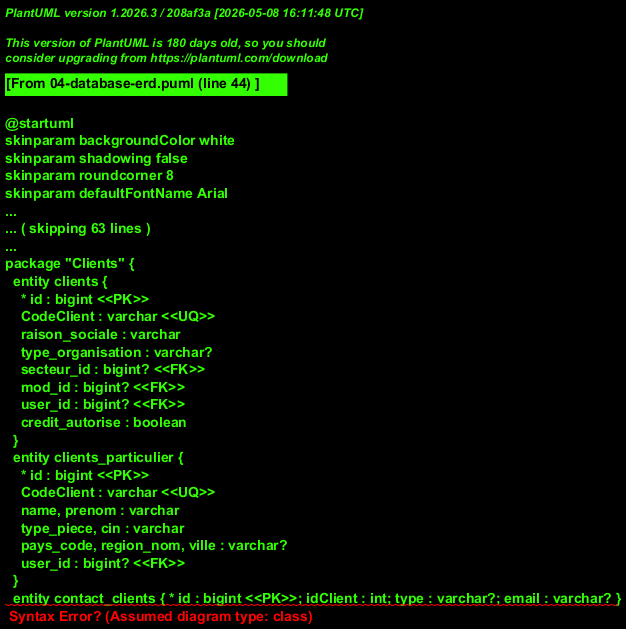

The diagram above was rendered by PlantUML. Its source (embedded in the PNG):
@startuml
!include theme.puml
!pragma layout smetana
hide methods
hide stereotypes
title Modèle relationnel simplifié de la base de données

entity users {
  * id : bigint <<PK>>
  --
  name : varchar
  email : varchar <<UQ>>
  photo : varchar?
  role : varchar
  is_active : boolean
  deleted_at : timestamp?
}
entity personal_access_tokens {
  * id : bigint <<PK>>
  tokenable_type, tokenable_id
  token : varchar <<UQ>>
}
users ||--o{ personal_access_tokens

package "Clients" {
  entity clients {
    * id : bigint <<PK>>
    CodeClient : varchar <<UQ>>
    raison_sociale : varchar
    type_organisation : varchar?
    secteur_id : bigint? <<FK>>
    mod_id : bigint? <<FK>>
    user_id : bigint? <<FK>>
    credit_autorise : boolean
  }
  entity clients_particulier {
    * id : bigint <<PK>>
    CodeClient : varchar <<UQ>>
    name, prenom : varchar
    type_piece, cin : varchar
    pays_code, region_nom, ville : varchar?
    user_id : bigint? <<FK>>
  }
  entity contact_clients { * id : bigint <<PK>>; idClient : int; type : varchar?; email : varchar? }
  entity enfants { * id : bigint <<PK>>; idClient : bigint <<FK>>; type : varchar?; age : int? }
  clients ||--o{ contact_clients
  clients_particulier ||--o{ enfants
}
users |o--o{ clients
users |o--o{ clients_particulier

package "Chambres" {
  entity types_chambre { * id : bigint <<PK>>; code : varchar <<UQ>>; type_chambre : varchar <<UQ>>; capacite_standard : int?; lits_supplementaires_max : int? }
  entity etages { * id : bigint <<PK>>; etage : varchar }
  entity vues { * id : bigint <<PK>>; vue : varchar }
  entity chambres { * id : bigint <<PK>>; num_chambre : varchar <<UQ>>; type_chambre_id : bigint <<FK>>; etage_id : bigint <<FK>>; vue_id : bigint <<FK>> }
  entity etat_chambre { * id : bigint <<PK>>; num_chambre : varchar <<FK,UQ>>; status : varchar; maintenance : boolean; maintenance_type_id : bigint? <<FK>>; nettoyee_par_id : bigint? <<FK>> }
  types_chambre ||--o{ chambres
  etages ||--o{ chambres
  vues ||--o{ chambres
  chambres ||--|| etat_chambre
}

package "Tarifs" {
  entity tarifs_chambre { * id : bigint <<PK>>; designation : varchar <<UQ>> }
  entity tarif_chambre_detail { * id : bigint <<PK>>; code : varchar <<UQ>>; tarif_chambre_id : bigint <<FK>>; type_chambre_id : bigint <<FK>>; prix_1_personne : decimal?; prix_2_personnes : decimal?; prix_3_personnes : decimal? }
  entity tarifs_repas { * id : bigint <<PK>>; designation : varchar <<UQ>> }
  entity tarif_repas_detail { * id : bigint <<PK>>; tarif_repas_id : bigint <<FK>>; type_repas_id : bigint <<FK>>; prix_par_personne : decimal }
  entity tarifs_reduction { * id : bigint <<PK>>; designation : varchar <<UQ>> }
  entity tarif_reduction_detail { * id : bigint <<PK>>; tarif_reduction_id : bigint <<FK>>; type_reduction_id : bigint <<FK>>; montant_fixe : decimal; pourcentage : decimal }
  entity tarifs_actuel { * id : bigint <<PK>>; designation : varchar; date_debut, date_fin : date; tarif_chambre_id : bigint <<FK>>; tarif_repas_id : bigint? <<FK>>; tarif_reduction_id : bigint? <<FK>>; statut : varchar }
  tarifs_chambre ||--o{ tarif_chambre_detail
  types_chambre ||--o{ tarif_chambre_detail
  tarifs_repas ||--o{ tarif_repas_detail
  tarifs_reduction ||--o{ tarif_reduction_detail
  tarifs_chambre ||--o{ tarifs_actuel
  tarifs_repas |o--o{ tarifs_actuel
  tarifs_reduction |o--o{ tarifs_actuel
}

package "Réservations et paiements" {
  entity reservations { * id : bigint <<PK>>; reservation_num : varchar <<UQ>>; client_type : varchar; client_id : bigint; date_debut, date_fin : date; status : varchar; tarif_actuel_id : bigint? <<FK>>; politique_paiement : varchar; montant_total : decimal }
  entity details_reservation { * id : bigint <<PK>>; reservation_id : bigint <<FK>>; chambre_id : bigint <<FK>>; type_chambre_id : bigint? <<FK>>; adultes, enfants : int; montant_total : decimal; (reservation_id, chambre_id) <<UQ>> }
  entity reservation_room_price_segments { * id : bigint <<PK>>; reservation_room_id : bigint <<FK>>; tarif_actuel_id : bigint? <<FK>>; tarif_chambre_detail_id : bigint? <<FK>>; segment_date_debut, segment_date_fin : date; montant_segment : decimal }
  entity reservation_meals { * id : bigint <<PK>>; reservation_id : bigint <<FK>>; tarif_actuel_id : bigint? <<FK>>; tarif_repas_detail_id : bigint? <<FK>>; type_repas_id : bigint? <<FK>>; montant_total : decimal }
  entity reservation_reductions { * id : bigint <<PK>>; reservation_id : bigint <<FK,UQ>>; tarif_actuel_id : bigint? <<FK>>; tarif_reduction_detail_id : bigint? <<FK>>; montant_applique : decimal }
  entity reservation_paiements { * id : bigint <<PK>>; paiement_num : varchar <<UQ>>; reservation_id : bigint <<FK>>; mode_paiement_id : bigint <<FK>>; montant : decimal; statut : varchar; user_id : bigint? <<FK>>; annule_par_id : bigint? <<FK>> }
  reservations ||--|{ details_reservation
  chambres ||--o{ details_reservation
  details_reservation ||--|{ reservation_room_price_segments
  reservations ||--o{ reservation_meals
  reservations ||--o| reservation_reductions
  reservations ||--o{ reservation_paiements
  users |o--o{ reservation_paiements : user_id
  users |o--o{ reservation_paiements : annule_par_id
  tarifs_actuel |o--o{ reservations
}

package "Réclamations" {
  entity reclamation_types { * id : bigint <<PK>>; nom : varchar <<UQ>>; departement_par_defaut_id : bigint? <<FK>>; actif : boolean }
  entity reclamation_canaux { * id : bigint <<PK>>; nom : varchar <<UQ>>; est_autre : boolean; actif : boolean }
  entity departements { * id : bigint <<PK>>; nom : varchar; actif : boolean }
  entity reclamations { * id : bigint <<PK>>; reclamation_num : varchar <<UQ>>; reservation_id : bigint? <<FK>>; client_type : varchar?; client_id : bigint?; chambre_id : bigint? <<FK>>; reclamation_type_id : bigint <<FK>>; reclamation_canal_id : bigint <<FK>>; departement_id : bigint <<FK>>; suivi : varchar; created_by : bigint? <<FK>>; updated_by : bigint? <<FK>> }
  entity reclamation_historique { * id : bigint <<PK>>; reclamation_id : bigint <<FK>>; type_evenement : varchar; ancien_statut : varchar?; nouveau_statut : varchar?; user_id : bigint? <<FK>> }
  reclamation_types ||--o{ reclamations
  reclamation_canaux ||--o{ reclamations
  departements ||--o{ reclamations
  reservations |o--o{ reclamations
  chambres |o--o{ reclamations
  reclamations ||--|{ reclamation_historique
  users |o--o{ reclamation_historique
}

package "Équipements" {
  entity categories_equipements { * id : bigint <<PK>>; nom : varchar; deleted_at : timestamp? }
  entity emplacements { * id : bigint <<PK>>; nom : varchar <<UQ>>; type : varchar }
  entity equipements { * id : bigint <<PK>>; numero_serie : varchar <<UQ>>; categorie_id : bigint <<FK>>; chambre_id : bigint? <<FK>>; emplacement_id : bigint? <<FK>>; statut : varchar; document_path : varchar?; deleted_at : timestamp? }
  categories_equipements ||--o{ equipements
  chambres |o--o{ equipements
  emplacements |o--o{ equipements
}

note bottom of reservations
  client_id est polymorphe : clients.id si client_type = societe,
  clients_particulier.id si client_type = particulier.
end note
@enduml